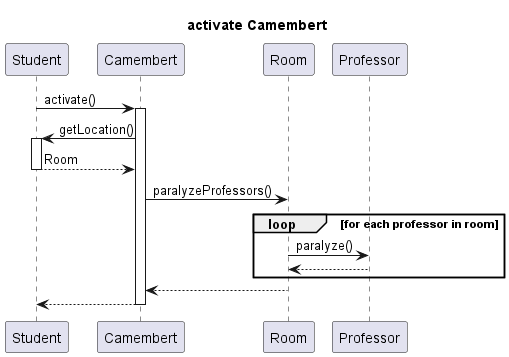

The diagram above was rendered by PlantUML. Its source (embedded in the PNG):
@startuml camembert

title activate Camembert

participant Student as s
participant Camembert as c
participant Room as r
participant Professor as p

s -> c ++: activate()

c -> s ++: getLocation()
s--> c --: Room

c->r : paralyzeProfessors()

loop for each professor in room
    r->p : paralyze()
    p-->r
end
r-->c

c-->s --:


@enduml